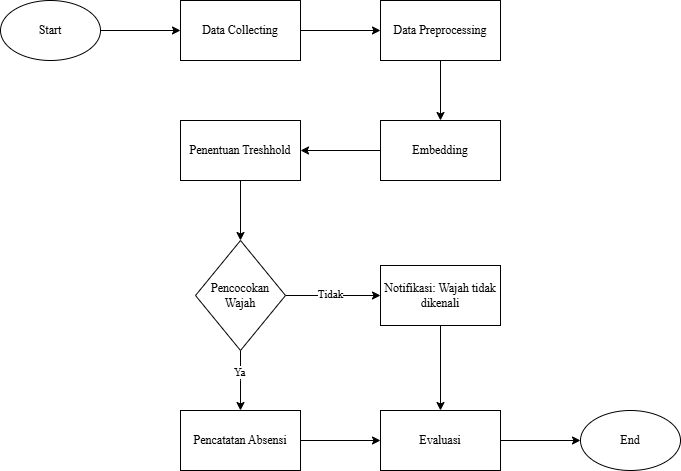

The diagram above was exported from draw.io. Its source (the exported page's mxGraphModel, read from the mxfile embedded in the PNG):
<mxGraphModel dx="1042" dy="527" grid="1" gridSize="10" guides="1" tooltips="1" connect="1" arrows="1" fold="1" page="1" pageScale="1" pageWidth="850" pageHeight="1100" math="0" shadow="0">
  <root>
    <mxCell id="0" />
    <mxCell id="1" parent="0" />
    <mxCell id="0ujE-EvHMSwAdCOs-_8v-7" style="edgeStyle=orthogonalEdgeStyle;rounded=0;orthogonalLoop=1;jettySize=auto;html=1;fontFamily=Times New Roman;" edge="1" parent="1" source="0ujE-EvHMSwAdCOs-_8v-1" target="0ujE-EvHMSwAdCOs-_8v-2">
      <mxGeometry relative="1" as="geometry" />
    </mxCell>
    <mxCell id="0ujE-EvHMSwAdCOs-_8v-1" value="&lt;div&gt;Start&lt;/div&gt;" style="ellipse;whiteSpace=wrap;html=1;fontFamily=Times New Roman;" vertex="1" parent="1">
      <mxGeometry x="80" y="30" width="100" height="60" as="geometry" />
    </mxCell>
    <mxCell id="0ujE-EvHMSwAdCOs-_8v-9" style="edgeStyle=orthogonalEdgeStyle;rounded=0;orthogonalLoop=1;jettySize=auto;html=1;exitX=1;exitY=0.5;exitDx=0;exitDy=0;fontFamily=Times New Roman;" edge="1" parent="1" source="0ujE-EvHMSwAdCOs-_8v-2" target="0ujE-EvHMSwAdCOs-_8v-3">
      <mxGeometry relative="1" as="geometry" />
    </mxCell>
    <mxCell id="0ujE-EvHMSwAdCOs-_8v-2" value="Data Collecting" style="rounded=0;whiteSpace=wrap;html=1;fontFamily=Times New Roman;" vertex="1" parent="1">
      <mxGeometry x="260" y="30" width="120" height="60" as="geometry" />
    </mxCell>
    <mxCell id="0ujE-EvHMSwAdCOs-_8v-10" style="edgeStyle=orthogonalEdgeStyle;rounded=0;orthogonalLoop=1;jettySize=auto;html=1;entryX=0.5;entryY=0;entryDx=0;entryDy=0;fontFamily=Times New Roman;" edge="1" parent="1" source="0ujE-EvHMSwAdCOs-_8v-3" target="0ujE-EvHMSwAdCOs-_8v-4">
      <mxGeometry relative="1" as="geometry" />
    </mxCell>
    <mxCell id="0ujE-EvHMSwAdCOs-_8v-3" value="Data Preprocessing" style="rounded=0;whiteSpace=wrap;html=1;fontFamily=Times New Roman;" vertex="1" parent="1">
      <mxGeometry x="460" y="30" width="120" height="60" as="geometry" />
    </mxCell>
    <mxCell id="0ujE-EvHMSwAdCOs-_8v-11" style="edgeStyle=orthogonalEdgeStyle;rounded=0;orthogonalLoop=1;jettySize=auto;html=1;entryX=1;entryY=0.5;entryDx=0;entryDy=0;fontFamily=Times New Roman;" edge="1" parent="1" source="0ujE-EvHMSwAdCOs-_8v-4" target="0ujE-EvHMSwAdCOs-_8v-5">
      <mxGeometry relative="1" as="geometry" />
    </mxCell>
    <mxCell id="0ujE-EvHMSwAdCOs-_8v-4" value="Embedding" style="rounded=0;whiteSpace=wrap;html=1;fontFamily=Times New Roman;" vertex="1" parent="1">
      <mxGeometry x="460" y="150" width="120" height="60" as="geometry" />
    </mxCell>
    <mxCell id="0ujE-EvHMSwAdCOs-_8v-13" style="edgeStyle=orthogonalEdgeStyle;rounded=0;orthogonalLoop=1;jettySize=auto;html=1;entryX=0.5;entryY=0;entryDx=0;entryDy=0;fontFamily=Times New Roman;" edge="1" parent="1" source="0ujE-EvHMSwAdCOs-_8v-5" target="0ujE-EvHMSwAdCOs-_8v-6">
      <mxGeometry relative="1" as="geometry" />
    </mxCell>
    <mxCell id="0ujE-EvHMSwAdCOs-_8v-5" value="Penentuan Treshhold" style="rounded=0;whiteSpace=wrap;html=1;fontFamily=Times New Roman;" vertex="1" parent="1">
      <mxGeometry x="260" y="150" width="120" height="60" as="geometry" />
    </mxCell>
    <mxCell id="0ujE-EvHMSwAdCOs-_8v-14" style="edgeStyle=orthogonalEdgeStyle;rounded=0;orthogonalLoop=1;jettySize=auto;html=1;fontFamily=Times New Roman;" edge="1" parent="1" source="0ujE-EvHMSwAdCOs-_8v-6">
      <mxGeometry relative="1" as="geometry">
        <mxPoint x="320" y="440" as="targetPoint" />
      </mxGeometry>
    </mxCell>
    <mxCell id="0ujE-EvHMSwAdCOs-_8v-16" value="Ya" style="edgeLabel;html=1;align=center;verticalAlign=middle;resizable=0;points=[];fontFamily=Times New Roman;" vertex="1" connectable="0" parent="0ujE-EvHMSwAdCOs-_8v-14">
      <mxGeometry x="-0.2992" y="-2" relative="1" as="geometry">
        <mxPoint as="offset" />
      </mxGeometry>
    </mxCell>
    <mxCell id="0ujE-EvHMSwAdCOs-_8v-18" style="edgeStyle=orthogonalEdgeStyle;rounded=0;orthogonalLoop=1;jettySize=auto;html=1;entryX=0;entryY=0.5;entryDx=0;entryDy=0;exitX=1;exitY=0.5;exitDx=0;exitDy=0;fontFamily=Times New Roman;" edge="1" parent="1" source="0ujE-EvHMSwAdCOs-_8v-6" target="0ujE-EvHMSwAdCOs-_8v-17">
      <mxGeometry relative="1" as="geometry">
        <mxPoint x="365" y="380" as="sourcePoint" />
        <mxPoint x="560" y="380" as="targetPoint" />
      </mxGeometry>
    </mxCell>
    <mxCell id="0ujE-EvHMSwAdCOs-_8v-19" value="Tidak" style="edgeLabel;html=1;align=center;verticalAlign=middle;resizable=0;points=[];fontFamily=Times New Roman;" vertex="1" connectable="0" parent="0ujE-EvHMSwAdCOs-_8v-18">
      <mxGeometry x="-0.0773" y="2" relative="1" as="geometry">
        <mxPoint as="offset" />
      </mxGeometry>
    </mxCell>
    <mxCell id="0ujE-EvHMSwAdCOs-_8v-6" value="Pencocokan Wajah" style="rhombus;whiteSpace=wrap;html=1;fontFamily=Times New Roman;" vertex="1" parent="1">
      <mxGeometry x="275" y="270" width="90" height="110" as="geometry" />
    </mxCell>
    <mxCell id="0ujE-EvHMSwAdCOs-_8v-23" style="edgeStyle=orthogonalEdgeStyle;rounded=0;orthogonalLoop=1;jettySize=auto;html=1;entryX=0;entryY=0.5;entryDx=0;entryDy=0;fontFamily=Times New Roman;" edge="1" parent="1" source="0ujE-EvHMSwAdCOs-_8v-15" target="0ujE-EvHMSwAdCOs-_8v-21">
      <mxGeometry relative="1" as="geometry" />
    </mxCell>
    <mxCell id="0ujE-EvHMSwAdCOs-_8v-15" value="Pencatatan Absensi" style="rounded=0;whiteSpace=wrap;html=1;fontFamily=Times New Roman;" vertex="1" parent="1">
      <mxGeometry x="260" y="440" width="120" height="60" as="geometry" />
    </mxCell>
    <mxCell id="0ujE-EvHMSwAdCOs-_8v-22" style="edgeStyle=orthogonalEdgeStyle;rounded=0;orthogonalLoop=1;jettySize=auto;html=1;entryX=0.5;entryY=0;entryDx=0;entryDy=0;fontFamily=Times New Roman;" edge="1" parent="1" source="0ujE-EvHMSwAdCOs-_8v-17" target="0ujE-EvHMSwAdCOs-_8v-21">
      <mxGeometry relative="1" as="geometry" />
    </mxCell>
    <mxCell id="0ujE-EvHMSwAdCOs-_8v-17" value="Notifikasi: Wajah tidak dikenali" style="rounded=0;whiteSpace=wrap;html=1;fontFamily=Times New Roman;" vertex="1" parent="1">
      <mxGeometry x="460" y="295" width="120" height="60" as="geometry" />
    </mxCell>
    <mxCell id="0ujE-EvHMSwAdCOs-_8v-25" style="edgeStyle=orthogonalEdgeStyle;rounded=0;orthogonalLoop=1;jettySize=auto;html=1;exitX=1;exitY=0.5;exitDx=0;exitDy=0;entryX=0;entryY=0.5;entryDx=0;entryDy=0;fontFamily=Times New Roman;" edge="1" parent="1" source="0ujE-EvHMSwAdCOs-_8v-21" target="0ujE-EvHMSwAdCOs-_8v-24">
      <mxGeometry relative="1" as="geometry" />
    </mxCell>
    <mxCell id="0ujE-EvHMSwAdCOs-_8v-21" value="Evaluasi" style="rounded=0;whiteSpace=wrap;html=1;fontFamily=Times New Roman;" vertex="1" parent="1">
      <mxGeometry x="460" y="440" width="120" height="60" as="geometry" />
    </mxCell>
    <mxCell id="0ujE-EvHMSwAdCOs-_8v-24" value="End" style="ellipse;whiteSpace=wrap;html=1;fontFamily=Times New Roman;" vertex="1" parent="1">
      <mxGeometry x="660" y="440" width="100" height="60" as="geometry" />
    </mxCell>
  </root>
</mxGraphModel>